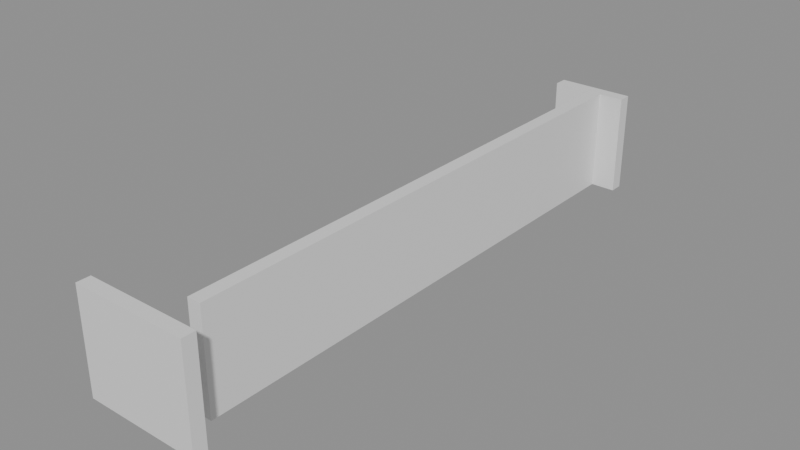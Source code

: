 # Source: building_lego.blend  (saved by Blender 5.0.119; exported with 4.5.12 LTS)
import bpy
from mathutils import Matrix  # noqa: F401  (used for matrix-valued properties, if any)

bpy.ops.wm.read_factory_settings(use_empty=True)
scene = bpy.context.scene
scene.name = 'Scene'

# ---- collections
col_01_paredes_externas = bpy.data.collections.new('01_Paredes_Externas'); scene.collection.children.link(col_01_paredes_externas)
col_04_moveis_decoracoes = bpy.data.collections.new('04_Moveis_Decoracoes'); scene.collection.children.link(col_04_moveis_decoracoes)

# ---- materials (node trees are filled in below, after node groups)
mat_mat_parede_externa = bpy.data.materials.new('Mat_Parede_Externa')
mat_mat_moveis = bpy.data.materials.new('Mat_Moveis')

# ---- material node trees
mat_mat_parede_externa.use_nodes = True; mat_mat_parede_externa.node_tree.nodes.clear()
_N = mat_mat_parede_externa.node_tree.nodes; _L = mat_mat_parede_externa.node_tree.links
n0 = _N.new('ShaderNodeBsdfPrincipled'); n0.name = 'BSDF - Pré-fundamentado'; n0.location = (-200, 100)
n1 = _N.new('ShaderNodeOutputMaterial'); n1.name = 'Saída de material'; n1.location = (200, 100)
_L.new(n0.outputs[0], n1.inputs[0])
n1.is_active_output = True
mat_mat_moveis.use_nodes = True; mat_mat_moveis.node_tree.nodes.clear()
_N = mat_mat_moveis.node_tree.nodes; _L = mat_mat_moveis.node_tree.links
n0 = _N.new('ShaderNodeBsdfPrincipled'); n0.name = 'BSDF - Pré-fundamentado'; n0.location = (-200, 100)
n1 = _N.new('ShaderNodeOutputMaterial'); n1.name = 'Saída de material'; n1.location = (200, 100)
_L.new(n0.outputs[0], n1.inputs[0])
n1.is_active_output = True

# ---- meshes
me_bloco_dungeon_wall_4517_4648_z20 = bpy.data.meshes.new('Bloco_dungeon_wall_4517_4648_z20')
me_bloco_dungeon_wall_4517_4648_z20.from_pydata([(-0.5, -0.175, -1.32), (0.5, -0.175, -1.32), (0.5, 0.175, -1.32), (-0.5, 0.175, -1.32), (-0.5, -0.175, 1.32), (0.5, -0.175, 1.32), (0.5, 0.175, 1.32), (-0.5, 0.175, 1.32)], [], [(0, 1, 2, 3), (4, 7, 6, 5), (0, 4, 5, 1), (2, 6, 7, 3), (0, 3, 7, 4), (1, 5, 6, 2)])
me_bloco_dungeon_wall_4517_4648_z20.materials.append(mat_mat_parede_externa)
me_bloco_dungeon_wall_4517_4648_z20.update()
me_bloco_dungeon_wall_4518_4648_z20 = bpy.data.meshes.new('Bloco_dungeon_wall_4518_4648_z20')
me_bloco_dungeon_wall_4518_4648_z20.from_pydata([(-0.5, -0.175, -1.32), (0.5, -0.175, -1.32), (0.5, 0.175, -1.32), (-0.5, 0.175, -1.32), (-0.5, -0.175, 1.32), (0.5, -0.175, 1.32), (0.5, 0.175, 1.32), (-0.5, 0.175, 1.32)], [], [(0, 1, 2, 3), (4, 7, 6, 5), (0, 4, 5, 1), (2, 6, 7, 3), (0, 3, 7, 4), (1, 5, 6, 2)])
me_bloco_dungeon_wall_4518_4648_z20.materials.append(mat_mat_parede_externa)
me_bloco_dungeon_wall_4518_4648_z20.update()
me_bloco_dungeon_wall_4519_4648_z20 = bpy.data.meshes.new('Bloco_dungeon_wall_4519_4648_z20')
me_bloco_dungeon_wall_4519_4648_z20.from_pydata([(-0.5, -0.175, -1.32), (0.5, -0.175, -1.32), (0.5, 0.175, -1.32), (-0.5, 0.175, -1.32), (-0.5, -0.175, 1.32), (0.5, -0.175, 1.32), (0.5, 0.175, 1.32), (-0.5, 0.175, 1.32)], [], [(0, 1, 2, 3), (4, 7, 6, 5), (0, 4, 5, 1), (2, 6, 7, 3), (0, 3, 7, 4), (1, 5, 6, 2)])
me_bloco_dungeon_wall_4519_4648_z20.materials.append(mat_mat_parede_externa)
me_bloco_dungeon_wall_4519_4648_z20.update()
me_bloco_dungeon_wall_4518_4663_z20 = bpy.data.meshes.new('Bloco_dungeon_wall_4518_4663_z20')
me_bloco_dungeon_wall_4518_4663_z20.from_pydata([(-0.5, -0.175, -1.32), (0.5, -0.175, -1.32), (0.5, 0.175, -1.32), (-0.5, 0.175, -1.32), (-0.5, -0.175, 1.32), (0.5, -0.175, 1.32), (0.5, 0.175, 1.32), (-0.5, 0.175, 1.32)], [], [(0, 1, 2, 3), (4, 7, 6, 5), (0, 4, 5, 1), (2, 6, 7, 3), (0, 3, 7, 4), (1, 5, 6, 2)])
me_bloco_dungeon_wall_4518_4663_z20.materials.append(mat_mat_parede_externa)
me_bloco_dungeon_wall_4518_4663_z20.update()
me_bloco_dungeon_wall_4519_4663_z20 = bpy.data.meshes.new('Bloco_dungeon_wall_4519_4663_z20')
me_bloco_dungeon_wall_4519_4663_z20.from_pydata([(-0.5, -0.175, -1.32), (0.5, -0.175, -1.32), (0.5, 0.175, -1.32), (-0.5, 0.175, -1.32), (-0.5, -0.175, 1.32), (0.5, -0.175, 1.32), (0.5, 0.175, 1.32), (-0.5, 0.175, 1.32)], [], [(0, 1, 2, 3), (4, 7, 6, 5), (0, 4, 5, 1), (2, 6, 7, 3), (0, 3, 7, 4), (1, 5, 6, 2)])
me_bloco_dungeon_wall_4519_4663_z20.materials.append(mat_mat_parede_externa)
me_bloco_dungeon_wall_4519_4663_z20.update()
me_bloco_dungeon_wall_4519_4649_z20 = bpy.data.meshes.new('Bloco_dungeon_wall_4519_4649_z20')
me_bloco_dungeon_wall_4519_4649_z20.from_pydata([(-0.175, -0.5, -1.32), (0.175, -0.5, -1.32), (0.175, 0.5, -1.32), (-0.175, 0.5, -1.32), (-0.175, -0.5, 1.32), (0.175, -0.5, 1.32), (0.175, 0.5, 1.32), (-0.175, 0.5, 1.32)], [], [(0, 1, 2, 3), (4, 7, 6, 5), (0, 4, 5, 1), (2, 6, 7, 3), (0, 3, 7, 4), (1, 5, 6, 2)])
me_bloco_dungeon_wall_4519_4649_z20.materials.append(mat_mat_parede_externa)
me_bloco_dungeon_wall_4519_4649_z20.update()
me_bloco_dungeon_wall_4519_4650_z20 = bpy.data.meshes.new('Bloco_dungeon_wall_4519_4650_z20')
me_bloco_dungeon_wall_4519_4650_z20.from_pydata([(-0.175, -0.5, -1.32), (0.175, -0.5, -1.32), (0.175, 0.5, -1.32), (-0.175, 0.5, -1.32), (-0.175, -0.5, 1.32), (0.175, -0.5, 1.32), (0.175, 0.5, 1.32), (-0.175, 0.5, 1.32)], [], [(0, 1, 2, 3), (4, 7, 6, 5), (0, 4, 5, 1), (2, 6, 7, 3), (0, 3, 7, 4), (1, 5, 6, 2)])
me_bloco_dungeon_wall_4519_4650_z20.materials.append(mat_mat_parede_externa)
me_bloco_dungeon_wall_4519_4650_z20.update()
me_bloco_dungeon_wall_4519_4651_z20 = bpy.data.meshes.new('Bloco_dungeon_wall_4519_4651_z20')
me_bloco_dungeon_wall_4519_4651_z20.from_pydata([(-0.175, -0.5, -1.32), (0.175, -0.5, -1.32), (0.175, 0.5, -1.32), (-0.175, 0.5, -1.32), (-0.175, -0.5, 1.32), (0.175, -0.5, 1.32), (0.175, 0.5, 1.32), (-0.175, 0.5, 1.32)], [], [(0, 1, 2, 3), (4, 7, 6, 5), (0, 4, 5, 1), (2, 6, 7, 3), (0, 3, 7, 4), (1, 5, 6, 2)])
me_bloco_dungeon_wall_4519_4651_z20.materials.append(mat_mat_parede_externa)
me_bloco_dungeon_wall_4519_4651_z20.update()
me_bloco_dungeon_wall_4519_4652_z20 = bpy.data.meshes.new('Bloco_dungeon_wall_4519_4652_z20')
me_bloco_dungeon_wall_4519_4652_z20.from_pydata([(-0.175, -0.5, -1.32), (0.175, -0.5, -1.32), (0.175, 0.5, -1.32), (-0.175, 0.5, -1.32), (-0.175, -0.5, 1.32), (0.175, -0.5, 1.32), (0.175, 0.5, 1.32), (-0.175, 0.5, 1.32)], [], [(0, 1, 2, 3), (4, 7, 6, 5), (0, 4, 5, 1), (2, 6, 7, 3), (0, 3, 7, 4), (1, 5, 6, 2)])
me_bloco_dungeon_wall_4519_4652_z20.materials.append(mat_mat_parede_externa)
me_bloco_dungeon_wall_4519_4652_z20.update()
me_bloco_dungeon_wall_4519_4653_z20 = bpy.data.meshes.new('Bloco_dungeon_wall_4519_4653_z20')
me_bloco_dungeon_wall_4519_4653_z20.from_pydata([(-0.175, -0.5, -1.32), (0.175, -0.5, -1.32), (0.175, 0.5, -1.32), (-0.175, 0.5, -1.32), (-0.175, -0.5, 1.32), (0.175, -0.5, 1.32), (0.175, 0.5, 1.32), (-0.175, 0.5, 1.32)], [], [(0, 1, 2, 3), (4, 7, 6, 5), (0, 4, 5, 1), (2, 6, 7, 3), (0, 3, 7, 4), (1, 5, 6, 2)])
me_bloco_dungeon_wall_4519_4653_z20.materials.append(mat_mat_parede_externa)
me_bloco_dungeon_wall_4519_4653_z20.update()
me_bloco_dungeon_wall_4519_4654_z20 = bpy.data.meshes.new('Bloco_dungeon_wall_4519_4654_z20')
me_bloco_dungeon_wall_4519_4654_z20.from_pydata([(-0.175, -0.5, -1.32), (0.175, -0.5, -1.32), (0.175, 0.5, -1.32), (-0.175, 0.5, -1.32), (-0.175, -0.5, 1.32), (0.175, -0.5, 1.32), (0.175, 0.5, 1.32), (-0.175, 0.5, 1.32)], [], [(0, 1, 2, 3), (4, 7, 6, 5), (0, 4, 5, 1), (2, 6, 7, 3), (0, 3, 7, 4), (1, 5, 6, 2)])
me_bloco_dungeon_wall_4519_4654_z20.materials.append(mat_mat_parede_externa)
me_bloco_dungeon_wall_4519_4654_z20.update()
me_bloco_dungeon_wall_4519_4655_z20 = bpy.data.meshes.new('Bloco_dungeon_wall_4519_4655_z20')
me_bloco_dungeon_wall_4519_4655_z20.from_pydata([(-0.175, -0.5, -1.32), (0.175, -0.5, -1.32), (0.175, 0.5, -1.32), (-0.175, 0.5, -1.32), (-0.175, -0.5, 1.32), (0.175, -0.5, 1.32), (0.175, 0.5, 1.32), (-0.175, 0.5, 1.32)], [], [(0, 1, 2, 3), (4, 7, 6, 5), (0, 4, 5, 1), (2, 6, 7, 3), (0, 3, 7, 4), (1, 5, 6, 2)])
me_bloco_dungeon_wall_4519_4655_z20.materials.append(mat_mat_parede_externa)
me_bloco_dungeon_wall_4519_4655_z20.update()
me_bloco_dungeon_wall_4519_4656_z20 = bpy.data.meshes.new('Bloco_dungeon_wall_4519_4656_z20')
me_bloco_dungeon_wall_4519_4656_z20.from_pydata([(-0.175, -0.5, -1.32), (0.175, -0.5, -1.32), (0.175, 0.5, -1.32), (-0.175, 0.5, -1.32), (-0.175, -0.5, 1.32), (0.175, -0.5, 1.32), (0.175, 0.5, 1.32), (-0.175, 0.5, 1.32)], [], [(0, 1, 2, 3), (4, 7, 6, 5), (0, 4, 5, 1), (2, 6, 7, 3), (0, 3, 7, 4), (1, 5, 6, 2)])
me_bloco_dungeon_wall_4519_4656_z20.materials.append(mat_mat_parede_externa)
me_bloco_dungeon_wall_4519_4656_z20.update()
me_bloco_dungeon_wall_4519_4657_z20 = bpy.data.meshes.new('Bloco_dungeon_wall_4519_4657_z20')
me_bloco_dungeon_wall_4519_4657_z20.from_pydata([(-0.175, -0.5, -1.32), (0.175, -0.5, -1.32), (0.175, 0.5, -1.32), (-0.175, 0.5, -1.32), (-0.175, -0.5, 1.32), (0.175, -0.5, 1.32), (0.175, 0.5, 1.32), (-0.175, 0.5, 1.32)], [], [(0, 1, 2, 3), (4, 7, 6, 5), (0, 4, 5, 1), (2, 6, 7, 3), (0, 3, 7, 4), (1, 5, 6, 2)])
me_bloco_dungeon_wall_4519_4657_z20.materials.append(mat_mat_parede_externa)
me_bloco_dungeon_wall_4519_4657_z20.update()
me_bloco_dungeon_wall_4519_4658_z20 = bpy.data.meshes.new('Bloco_dungeon_wall_4519_4658_z20')
me_bloco_dungeon_wall_4519_4658_z20.from_pydata([(-0.175, -0.5, -1.32), (0.175, -0.5, -1.32), (0.175, 0.5, -1.32), (-0.175, 0.5, -1.32), (-0.175, -0.5, 1.32), (0.175, -0.5, 1.32), (0.175, 0.5, 1.32), (-0.175, 0.5, 1.32)], [], [(0, 1, 2, 3), (4, 7, 6, 5), (0, 4, 5, 1), (2, 6, 7, 3), (0, 3, 7, 4), (1, 5, 6, 2)])
me_bloco_dungeon_wall_4519_4658_z20.materials.append(mat_mat_parede_externa)
me_bloco_dungeon_wall_4519_4658_z20.update()
me_bloco_dungeon_wall_4519_4659_z20 = bpy.data.meshes.new('Bloco_dungeon_wall_4519_4659_z20')
me_bloco_dungeon_wall_4519_4659_z20.from_pydata([(-0.175, -0.5, -1.32), (0.175, -0.5, -1.32), (0.175, 0.5, -1.32), (-0.175, 0.5, -1.32), (-0.175, -0.5, 1.32), (0.175, -0.5, 1.32), (0.175, 0.5, 1.32), (-0.175, 0.5, 1.32)], [], [(0, 1, 2, 3), (4, 7, 6, 5), (0, 4, 5, 1), (2, 6, 7, 3), (0, 3, 7, 4), (1, 5, 6, 2)])
me_bloco_dungeon_wall_4519_4659_z20.materials.append(mat_mat_parede_externa)
me_bloco_dungeon_wall_4519_4659_z20.update()
me_bloco_dungeon_wall_4519_4660_z20 = bpy.data.meshes.new('Bloco_dungeon_wall_4519_4660_z20')
me_bloco_dungeon_wall_4519_4660_z20.from_pydata([(-0.175, -0.5, -1.32), (0.175, -0.5, -1.32), (0.175, 0.5, -1.32), (-0.175, 0.5, -1.32), (-0.175, -0.5, 1.32), (0.175, -0.5, 1.32), (0.175, 0.5, 1.32), (-0.175, 0.5, 1.32)], [], [(0, 1, 2, 3), (4, 7, 6, 5), (0, 4, 5, 1), (2, 6, 7, 3), (0, 3, 7, 4), (1, 5, 6, 2)])
me_bloco_dungeon_wall_4519_4660_z20.materials.append(mat_mat_parede_externa)
me_bloco_dungeon_wall_4519_4660_z20.update()
me_bloco_dungeon_wall_4519_4661_z20 = bpy.data.meshes.new('Bloco_dungeon_wall_4519_4661_z20')
me_bloco_dungeon_wall_4519_4661_z20.from_pydata([(-0.175, -0.5, -1.32), (0.175, -0.5, -1.32), (0.175, 0.5, -1.32), (-0.175, 0.5, -1.32), (-0.175, -0.5, 1.32), (0.175, -0.5, 1.32), (0.175, 0.5, 1.32), (-0.175, 0.5, 1.32)], [], [(0, 1, 2, 3), (4, 7, 6, 5), (0, 4, 5, 1), (2, 6, 7, 3), (0, 3, 7, 4), (1, 5, 6, 2)])
me_bloco_dungeon_wall_4519_4661_z20.materials.append(mat_mat_parede_externa)
me_bloco_dungeon_wall_4519_4661_z20.update()
me_bloco_dungeon_wall_4519_4662_z20 = bpy.data.meshes.new('Bloco_dungeon_wall_4519_4662_z20')
me_bloco_dungeon_wall_4519_4662_z20.from_pydata([(-0.175, -0.5, -1.32), (0.175, -0.5, -1.32), (0.175, 0.5, -1.32), (-0.175, 0.5, -1.32), (-0.175, -0.5, 1.32), (0.175, -0.5, 1.32), (0.175, 0.5, 1.32), (-0.175, 0.5, 1.32)], [], [(0, 1, 2, 3), (4, 7, 6, 5), (0, 4, 5, 1), (2, 6, 7, 3), (0, 3, 7, 4), (1, 5, 6, 2)])
me_bloco_dungeon_wall_4519_4662_z20.materials.append(mat_mat_parede_externa)
me_bloco_dungeon_wall_4519_4662_z20.update()
me_movel_chains_4517_4649_z20 = bpy.data.meshes.new('Movel_chains_4517_4649_z20')
me_movel_chains_4517_4649_z20.from_pydata([(-0.4, -0.4, -0.06), (0.4, -0.4, -0.06), (0.4, 0.4, -0.06), (-0.4, 0.4, -0.06), (-0.4, -0.4, 0.06), (0.4, -0.4, 0.06), (0.4, 0.4, 0.06), (-0.4, 0.4, 0.06)], [], [(0, 1, 2, 3), (4, 7, 6, 5), (0, 4, 5, 1), (2, 6, 7, 3), (0, 3, 7, 4), (1, 5, 6, 2)])
me_movel_chains_4517_4649_z20.materials.append(mat_mat_moveis)
me_movel_chains_4517_4649_z20.update()
me_movel_hay_4517_4653_z20 = bpy.data.meshes.new('Movel_hay_4517_4653_z20')
me_movel_hay_4517_4653_z20.from_pydata([(-0.4, -0.4, -0.06), (0.4, -0.4, -0.06), (0.4, 0.4, -0.06), (-0.4, 0.4, -0.06), (-0.4, -0.4, 0.06), (0.4, -0.4, 0.06), (0.4, 0.4, 0.06), (-0.4, 0.4, 0.06)], [], [(0, 1, 2, 3), (4, 7, 6, 5), (0, 4, 5, 1), (2, 6, 7, 3), (0, 3, 7, 4), (1, 5, 6, 2)])
me_movel_hay_4517_4653_z20.materials.append(mat_mat_moveis)
me_movel_hay_4517_4653_z20.update()
me_movel_blood_4517_4656_z20 = bpy.data.meshes.new('Movel_blood_4517_4656_z20')
me_movel_blood_4517_4656_z20.from_pydata([(-0.4, -0.4, -0.06), (0.4, -0.4, -0.06), (0.4, 0.4, -0.06), (-0.4, 0.4, -0.06), (-0.4, -0.4, 0.06), (0.4, -0.4, 0.06), (0.4, 0.4, 0.06), (-0.4, 0.4, 0.06)], [], [(0, 1, 2, 3), (4, 7, 6, 5), (0, 4, 5, 1), (2, 6, 7, 3), (0, 3, 7, 4), (1, 5, 6, 2)])
me_movel_blood_4517_4656_z20.materials.append(mat_mat_moveis)
me_movel_blood_4517_4656_z20.update()
me_movel_hay_4517_4658_z20 = bpy.data.meshes.new('Movel_hay_4517_4658_z20')
me_movel_hay_4517_4658_z20.from_pydata([(-0.4, -0.4, -0.06), (0.4, -0.4, -0.06), (0.4, 0.4, -0.06), (-0.4, 0.4, -0.06), (-0.4, -0.4, 0.06), (0.4, -0.4, 0.06), (0.4, 0.4, 0.06), (-0.4, 0.4, 0.06)], [], [(0, 1, 2, 3), (4, 7, 6, 5), (0, 4, 5, 1), (2, 6, 7, 3), (0, 3, 7, 4), (1, 5, 6, 2)])
me_movel_hay_4517_4658_z20.materials.append(mat_mat_moveis)
me_movel_hay_4517_4658_z20.update()
me_movel_hay_4517_4660_z20 = bpy.data.meshes.new('Movel_hay_4517_4660_z20')
me_movel_hay_4517_4660_z20.from_pydata([(-0.4, -0.4, -0.06), (0.4, -0.4, -0.06), (0.4, 0.4, -0.06), (-0.4, 0.4, -0.06), (-0.4, -0.4, 0.06), (0.4, -0.4, 0.06), (0.4, 0.4, 0.06), (-0.4, 0.4, 0.06)], [], [(0, 1, 2, 3), (4, 7, 6, 5), (0, 4, 5, 1), (2, 6, 7, 3), (0, 3, 7, 4), (1, 5, 6, 2)])
me_movel_hay_4517_4660_z20.materials.append(mat_mat_moveis)
me_movel_hay_4517_4660_z20.update()

# ---- objects
ob_parede_externa_norte_y4648_x4517_4519 = bpy.data.objects.new('Parede_Externa_Norte_Y4648_X4517_4519', None)
ob_bloco_dungeon_wall_4517_4648_z20 = bpy.data.objects.new('Bloco_dungeon_wall_4517_4648_z20', me_bloco_dungeon_wall_4517_4648_z20)
ob_bloco_dungeon_wall_4518_4648_z20 = bpy.data.objects.new('Bloco_dungeon_wall_4518_4648_z20', me_bloco_dungeon_wall_4518_4648_z20)
ob_bloco_dungeon_wall_4519_4648_z20 = bpy.data.objects.new('Bloco_dungeon_wall_4519_4648_z20', me_bloco_dungeon_wall_4519_4648_z20)
ob_parede_externa_sul_y4663_x4518_4519 = bpy.data.objects.new('Parede_Externa_Sul_Y4663_X4518_4519', None)
ob_bloco_dungeon_wall_4518_4663_z20 = bpy.data.objects.new('Bloco_dungeon_wall_4518_4663_z20', me_bloco_dungeon_wall_4518_4663_z20)
ob_bloco_dungeon_wall_4519_4663_z20 = bpy.data.objects.new('Bloco_dungeon_wall_4519_4663_z20', me_bloco_dungeon_wall_4519_4663_z20)
ob_parede_externa_leste_x4519_y4649_4662 = bpy.data.objects.new('Parede_Externa_Leste_X4519_Y4649_4662', None)
ob_bloco_dungeon_wall_4519_4649_z20 = bpy.data.objects.new('Bloco_dungeon_wall_4519_4649_z20', me_bloco_dungeon_wall_4519_4649_z20)
ob_bloco_dungeon_wall_4519_4650_z20 = bpy.data.objects.new('Bloco_dungeon_wall_4519_4650_z20', me_bloco_dungeon_wall_4519_4650_z20)
ob_bloco_dungeon_wall_4519_4651_z20 = bpy.data.objects.new('Bloco_dungeon_wall_4519_4651_z20', me_bloco_dungeon_wall_4519_4651_z20)
ob_bloco_dungeon_wall_4519_4652_z20 = bpy.data.objects.new('Bloco_dungeon_wall_4519_4652_z20', me_bloco_dungeon_wall_4519_4652_z20)
ob_bloco_dungeon_wall_4519_4653_z20 = bpy.data.objects.new('Bloco_dungeon_wall_4519_4653_z20', me_bloco_dungeon_wall_4519_4653_z20)
ob_bloco_dungeon_wall_4519_4654_z20 = bpy.data.objects.new('Bloco_dungeon_wall_4519_4654_z20', me_bloco_dungeon_wall_4519_4654_z20)
ob_bloco_dungeon_wall_4519_4655_z20 = bpy.data.objects.new('Bloco_dungeon_wall_4519_4655_z20', me_bloco_dungeon_wall_4519_4655_z20)
ob_bloco_dungeon_wall_4519_4656_z20 = bpy.data.objects.new('Bloco_dungeon_wall_4519_4656_z20', me_bloco_dungeon_wall_4519_4656_z20)
ob_bloco_dungeon_wall_4519_4657_z20 = bpy.data.objects.new('Bloco_dungeon_wall_4519_4657_z20', me_bloco_dungeon_wall_4519_4657_z20)
ob_bloco_dungeon_wall_4519_4658_z20 = bpy.data.objects.new('Bloco_dungeon_wall_4519_4658_z20', me_bloco_dungeon_wall_4519_4658_z20)
ob_bloco_dungeon_wall_4519_4659_z20 = bpy.data.objects.new('Bloco_dungeon_wall_4519_4659_z20', me_bloco_dungeon_wall_4519_4659_z20)
ob_bloco_dungeon_wall_4519_4660_z20 = bpy.data.objects.new('Bloco_dungeon_wall_4519_4660_z20', me_bloco_dungeon_wall_4519_4660_z20)
ob_bloco_dungeon_wall_4519_4661_z20 = bpy.data.objects.new('Bloco_dungeon_wall_4519_4661_z20', me_bloco_dungeon_wall_4519_4661_z20)
ob_bloco_dungeon_wall_4519_4662_z20 = bpy.data.objects.new('Bloco_dungeon_wall_4519_4662_z20', me_bloco_dungeon_wall_4519_4662_z20)
ob_moveis_decoracoes = bpy.data.objects.new('Moveis_Decoracoes', None)
ob_movel_chains_4517_4649_z20 = bpy.data.objects.new('Movel_chains_4517_4649_z20', me_movel_chains_4517_4649_z20)
ob_movel_hay_4517_4653_z20 = bpy.data.objects.new('Movel_hay_4517_4653_z20', me_movel_hay_4517_4653_z20)
ob_movel_blood_4517_4656_z20 = bpy.data.objects.new('Movel_blood_4517_4656_z20', me_movel_blood_4517_4656_z20)
ob_movel_hay_4517_4658_z20 = bpy.data.objects.new('Movel_hay_4517_4658_z20', me_movel_hay_4517_4658_z20)
ob_movel_hay_4517_4660_z20 = bpy.data.objects.new('Movel_hay_4517_4660_z20', me_movel_hay_4517_4660_z20)

# ---- transforms, parenting, visibility, modifiers, constraints
ob_parede_externa_norte_y4648_x4517_4519.location = (0.0, -7.5, 0.0)
ob_parede_externa_norte_y4648_x4517_4519.empty_display_type = 'CUBE'
ob_bloco_dungeon_wall_4517_4648_z20.parent = ob_parede_externa_norte_y4648_x4517_4519
ob_bloco_dungeon_wall_4517_4648_z20.matrix_parent_inverse = Matrix(((1.0, -0.0, 0.0, -0.0), (-0.0, 1.0, -0.0, 7.5), (0.0, -0.0, 1.0, -0.0), (-0.0, 0.0, -0.0, 1.0)))
ob_bloco_dungeon_wall_4517_4648_z20.location = (-1.0, -7.825, 1.32)
ob_bloco_dungeon_wall_4518_4648_z20.parent = ob_parede_externa_norte_y4648_x4517_4519
ob_bloco_dungeon_wall_4518_4648_z20.matrix_parent_inverse = Matrix(((1.0, -0.0, 0.0, -0.0), (-0.0, 1.0, -0.0, 7.5), (0.0, -0.0, 1.0, -0.0), (-0.0, 0.0, -0.0, 1.0)))
ob_bloco_dungeon_wall_4518_4648_z20.location = (0.0, -7.825, 1.32)
ob_bloco_dungeon_wall_4519_4648_z20.parent = ob_parede_externa_norte_y4648_x4517_4519
ob_bloco_dungeon_wall_4519_4648_z20.matrix_parent_inverse = Matrix(((1.0, -0.0, 0.0, -0.0), (-0.0, 1.0, -0.0, 7.5), (0.0, -0.0, 1.0, -0.0), (-0.0, 0.0, -0.0, 1.0)))
ob_bloco_dungeon_wall_4519_4648_z20.location = (1.0, -7.825, 1.32)
ob_parede_externa_sul_y4663_x4518_4519.location = (0.5, 7.5, 0.0)
ob_parede_externa_sul_y4663_x4518_4519.empty_display_type = 'CUBE'
ob_bloco_dungeon_wall_4518_4663_z20.parent = ob_parede_externa_sul_y4663_x4518_4519
ob_bloco_dungeon_wall_4518_4663_z20.matrix_parent_inverse = Matrix(((1.0, -0.0, 0.0, -0.5), (-0.0, 1.0, -0.0, -7.5), (0.0, -0.0, 1.0, -0.0), (-0.0, 0.0, -0.0, 1.0)))
ob_bloco_dungeon_wall_4518_4663_z20.location = (0.0, 7.175, 1.32)
ob_bloco_dungeon_wall_4519_4663_z20.parent = ob_parede_externa_sul_y4663_x4518_4519
ob_bloco_dungeon_wall_4519_4663_z20.matrix_parent_inverse = Matrix(((1.0, -0.0, 0.0, -0.5), (-0.0, 1.0, -0.0, -7.5), (0.0, -0.0, 1.0, -0.0), (-0.0, 0.0, -0.0, 1.0)))
ob_bloco_dungeon_wall_4519_4663_z20.location = (1.0, 7.175, 1.32)
ob_parede_externa_leste_x4519_y4649_4662.location = (1.0, 0.0, 0.0)
ob_parede_externa_leste_x4519_y4649_4662.empty_display_type = 'CUBE'
ob_bloco_dungeon_wall_4519_4649_z20.parent = ob_parede_externa_leste_x4519_y4649_4662
ob_bloco_dungeon_wall_4519_4649_z20.matrix_parent_inverse = Matrix(((1.0, -0.0, 0.0, -1.0), (-0.0, 1.0, -0.0, 0.0), (0.0, -0.0, 1.0, -0.0), (-0.0, 0.0, -0.0, 1.0)))
ob_bloco_dungeon_wall_4519_4649_z20.location = (0.675, -6.5, 1.32)
ob_bloco_dungeon_wall_4519_4650_z20.parent = ob_parede_externa_leste_x4519_y4649_4662
ob_bloco_dungeon_wall_4519_4650_z20.matrix_parent_inverse = Matrix(((1.0, -0.0, 0.0, -1.0), (-0.0, 1.0, -0.0, 0.0), (0.0, -0.0, 1.0, -0.0), (-0.0, 0.0, -0.0, 1.0)))
ob_bloco_dungeon_wall_4519_4650_z20.location = (0.675, -5.5, 1.32)
ob_bloco_dungeon_wall_4519_4651_z20.parent = ob_parede_externa_leste_x4519_y4649_4662
ob_bloco_dungeon_wall_4519_4651_z20.matrix_parent_inverse = Matrix(((1.0, -0.0, 0.0, -1.0), (-0.0, 1.0, -0.0, 0.0), (0.0, -0.0, 1.0, -0.0), (-0.0, 0.0, -0.0, 1.0)))
ob_bloco_dungeon_wall_4519_4651_z20.location = (0.675, -4.5, 1.32)
ob_bloco_dungeon_wall_4519_4652_z20.parent = ob_parede_externa_leste_x4519_y4649_4662
ob_bloco_dungeon_wall_4519_4652_z20.matrix_parent_inverse = Matrix(((1.0, -0.0, 0.0, -1.0), (-0.0, 1.0, -0.0, 0.0), (0.0, -0.0, 1.0, -0.0), (-0.0, 0.0, -0.0, 1.0)))
ob_bloco_dungeon_wall_4519_4652_z20.location = (0.675, -3.5, 1.32)
ob_bloco_dungeon_wall_4519_4653_z20.parent = ob_parede_externa_leste_x4519_y4649_4662
ob_bloco_dungeon_wall_4519_4653_z20.matrix_parent_inverse = Matrix(((1.0, -0.0, 0.0, -1.0), (-0.0, 1.0, -0.0, 0.0), (0.0, -0.0, 1.0, -0.0), (-0.0, 0.0, -0.0, 1.0)))
ob_bloco_dungeon_wall_4519_4653_z20.location = (0.675, -2.5, 1.32)
ob_bloco_dungeon_wall_4519_4654_z20.parent = ob_parede_externa_leste_x4519_y4649_4662
ob_bloco_dungeon_wall_4519_4654_z20.matrix_parent_inverse = Matrix(((1.0, -0.0, 0.0, -1.0), (-0.0, 1.0, -0.0, 0.0), (0.0, -0.0, 1.0, -0.0), (-0.0, 0.0, -0.0, 1.0)))
ob_bloco_dungeon_wall_4519_4654_z20.location = (0.675, -1.5, 1.32)
ob_bloco_dungeon_wall_4519_4655_z20.parent = ob_parede_externa_leste_x4519_y4649_4662
ob_bloco_dungeon_wall_4519_4655_z20.matrix_parent_inverse = Matrix(((1.0, -0.0, 0.0, -1.0), (-0.0, 1.0, -0.0, 0.0), (0.0, -0.0, 1.0, -0.0), (-0.0, 0.0, -0.0, 1.0)))
ob_bloco_dungeon_wall_4519_4655_z20.location = (0.675, -0.5, 1.32)
ob_bloco_dungeon_wall_4519_4656_z20.parent = ob_parede_externa_leste_x4519_y4649_4662
ob_bloco_dungeon_wall_4519_4656_z20.matrix_parent_inverse = Matrix(((1.0, -0.0, 0.0, -1.0), (-0.0, 1.0, -0.0, 0.0), (0.0, -0.0, 1.0, -0.0), (-0.0, 0.0, -0.0, 1.0)))
ob_bloco_dungeon_wall_4519_4656_z20.location = (0.675, 0.5, 1.32)
ob_bloco_dungeon_wall_4519_4657_z20.parent = ob_parede_externa_leste_x4519_y4649_4662
ob_bloco_dungeon_wall_4519_4657_z20.matrix_parent_inverse = Matrix(((1.0, -0.0, 0.0, -1.0), (-0.0, 1.0, -0.0, 0.0), (0.0, -0.0, 1.0, -0.0), (-0.0, 0.0, -0.0, 1.0)))
ob_bloco_dungeon_wall_4519_4657_z20.location = (0.675, 1.5, 1.32)
ob_bloco_dungeon_wall_4519_4658_z20.parent = ob_parede_externa_leste_x4519_y4649_4662
ob_bloco_dungeon_wall_4519_4658_z20.matrix_parent_inverse = Matrix(((1.0, -0.0, 0.0, -1.0), (-0.0, 1.0, -0.0, 0.0), (0.0, -0.0, 1.0, -0.0), (-0.0, 0.0, -0.0, 1.0)))
ob_bloco_dungeon_wall_4519_4658_z20.location = (0.675, 2.5, 1.32)
ob_bloco_dungeon_wall_4519_4659_z20.parent = ob_parede_externa_leste_x4519_y4649_4662
ob_bloco_dungeon_wall_4519_4659_z20.matrix_parent_inverse = Matrix(((1.0, -0.0, 0.0, -1.0), (-0.0, 1.0, -0.0, 0.0), (0.0, -0.0, 1.0, -0.0), (-0.0, 0.0, -0.0, 1.0)))
ob_bloco_dungeon_wall_4519_4659_z20.location = (0.675, 3.5, 1.32)
ob_bloco_dungeon_wall_4519_4660_z20.parent = ob_parede_externa_leste_x4519_y4649_4662
ob_bloco_dungeon_wall_4519_4660_z20.matrix_parent_inverse = Matrix(((1.0, -0.0, 0.0, -1.0), (-0.0, 1.0, -0.0, 0.0), (0.0, -0.0, 1.0, -0.0), (-0.0, 0.0, -0.0, 1.0)))
ob_bloco_dungeon_wall_4519_4660_z20.location = (0.675, 4.5, 1.32)
ob_bloco_dungeon_wall_4519_4661_z20.parent = ob_parede_externa_leste_x4519_y4649_4662
ob_bloco_dungeon_wall_4519_4661_z20.matrix_parent_inverse = Matrix(((1.0, -0.0, 0.0, -1.0), (-0.0, 1.0, -0.0, 0.0), (0.0, -0.0, 1.0, -0.0), (-0.0, 0.0, -0.0, 1.0)))
ob_bloco_dungeon_wall_4519_4661_z20.location = (0.675, 5.5, 1.32)
ob_bloco_dungeon_wall_4519_4662_z20.parent = ob_parede_externa_leste_x4519_y4649_4662
ob_bloco_dungeon_wall_4519_4662_z20.matrix_parent_inverse = Matrix(((1.0, -0.0, 0.0, -1.0), (-0.0, 1.0, -0.0, 0.0), (0.0, -0.0, 1.0, -0.0), (-0.0, 0.0, -0.0, 1.0)))
ob_bloco_dungeon_wall_4519_4662_z20.location = (0.675, 6.5, 1.32)
ob_moveis_decoracoes.location = (0.0, 0.0, 0.0)
ob_moveis_decoracoes.empty_display_type = 'CUBE'
ob_movel_chains_4517_4649_z20.parent = ob_moveis_decoracoes
ob_movel_chains_4517_4649_z20.location = (-1.0, -6.5, 0.06)
ob_movel_hay_4517_4653_z20.parent = ob_moveis_decoracoes
ob_movel_hay_4517_4653_z20.location = (-1.0, -2.5, 0.06)
ob_movel_blood_4517_4656_z20.parent = ob_moveis_decoracoes
ob_movel_blood_4517_4656_z20.location = (-1.0, 0.5, 0.06)
ob_movel_hay_4517_4658_z20.parent = ob_moveis_decoracoes
ob_movel_hay_4517_4658_z20.location = (-1.0, 2.5, 0.06)
ob_movel_hay_4517_4660_z20.parent = ob_moveis_decoracoes
ob_movel_hay_4517_4660_z20.location = (-1.0, 4.5, 0.06)

# ---- collection membership
col_01_paredes_externas.objects.link(ob_parede_externa_norte_y4648_x4517_4519)
col_01_paredes_externas.objects.link(ob_bloco_dungeon_wall_4517_4648_z20)
col_01_paredes_externas.objects.link(ob_bloco_dungeon_wall_4518_4648_z20)
col_01_paredes_externas.objects.link(ob_bloco_dungeon_wall_4519_4648_z20)
col_01_paredes_externas.objects.link(ob_parede_externa_sul_y4663_x4518_4519)
col_01_paredes_externas.objects.link(ob_bloco_dungeon_wall_4518_4663_z20)
col_01_paredes_externas.objects.link(ob_bloco_dungeon_wall_4519_4663_z20)
col_01_paredes_externas.objects.link(ob_parede_externa_leste_x4519_y4649_4662)
col_01_paredes_externas.objects.link(ob_bloco_dungeon_wall_4519_4649_z20)
col_01_paredes_externas.objects.link(ob_bloco_dungeon_wall_4519_4650_z20)
col_01_paredes_externas.objects.link(ob_bloco_dungeon_wall_4519_4651_z20)
col_01_paredes_externas.objects.link(ob_bloco_dungeon_wall_4519_4652_z20)
col_01_paredes_externas.objects.link(ob_bloco_dungeon_wall_4519_4653_z20)
col_01_paredes_externas.objects.link(ob_bloco_dungeon_wall_4519_4654_z20)
col_01_paredes_externas.objects.link(ob_bloco_dungeon_wall_4519_4655_z20)
col_01_paredes_externas.objects.link(ob_bloco_dungeon_wall_4519_4656_z20)
col_01_paredes_externas.objects.link(ob_bloco_dungeon_wall_4519_4657_z20)
col_01_paredes_externas.objects.link(ob_bloco_dungeon_wall_4519_4658_z20)
col_01_paredes_externas.objects.link(ob_bloco_dungeon_wall_4519_4659_z20)
col_01_paredes_externas.objects.link(ob_bloco_dungeon_wall_4519_4660_z20)
col_01_paredes_externas.objects.link(ob_bloco_dungeon_wall_4519_4661_z20)
col_01_paredes_externas.objects.link(ob_bloco_dungeon_wall_4519_4662_z20)
col_04_moveis_decoracoes.objects.link(ob_moveis_decoracoes)
col_04_moveis_decoracoes.objects.link(ob_movel_chains_4517_4649_z20)
col_04_moveis_decoracoes.objects.link(ob_movel_hay_4517_4653_z20)
col_04_moveis_decoracoes.objects.link(ob_movel_blood_4517_4656_z20)
col_04_moveis_decoracoes.objects.link(ob_movel_hay_4517_4658_z20)
col_04_moveis_decoracoes.objects.link(ob_movel_hay_4517_4660_z20)

# ---- scene / render settings (as saved in the file)
scene.frame_start = 1; scene.frame_end = 250; scene.frame_set(1)
scene.render.engine = 'BLENDER_EEVEE_NEXT'
scene.render.bake_bias = 0.0
scene.render.bake_samples = 0
scene.cycles.sampling_pattern = 'TABULATED_SOBOL'
scene.eevee.use_volume_custom_range = False
bpy.context.view_layer.update()

# ---- added for rendering (the .blend has no active camera and no usable light): camera, sun + grey world if the file has none
cam_auto = bpy.data.cameras.new('AutoCamera')
cam_auto.lens = 50.0
cam_auto.sensor_width = 36.0
cam_auto.clip_end = 1000.0
ob_auto_camera = bpy.data.objects.new('AutoCamera', cam_auto)
scene.collection.objects.link(ob_auto_camera)
ob_auto_camera.location = (14.6756, -17.9357, 13.0605)
ob_auto_camera.rotation_euler = (1.09748, -7.21219e-08, 0.694738)
scene.camera = ob_auto_camera
light_auto_sun = bpy.data.lights.new('AutoSun', 'SUN')
light_auto_sun.energy = 3.0
light_auto_sun.angle = 0.0523599
ob_auto_sun = bpy.data.objects.new('AutoSun', light_auto_sun)
scene.collection.objects.link(ob_auto_sun)
ob_auto_sun.rotation_euler = (0.872665, 0.174533, 0.523599)
if scene.world is None:
    world_auto = bpy.data.worlds.new('AutoWorld')
    world_auto.color = (0.3, 0.3, 0.3)
    scene.world = world_auto
bpy.context.view_layer.update()
